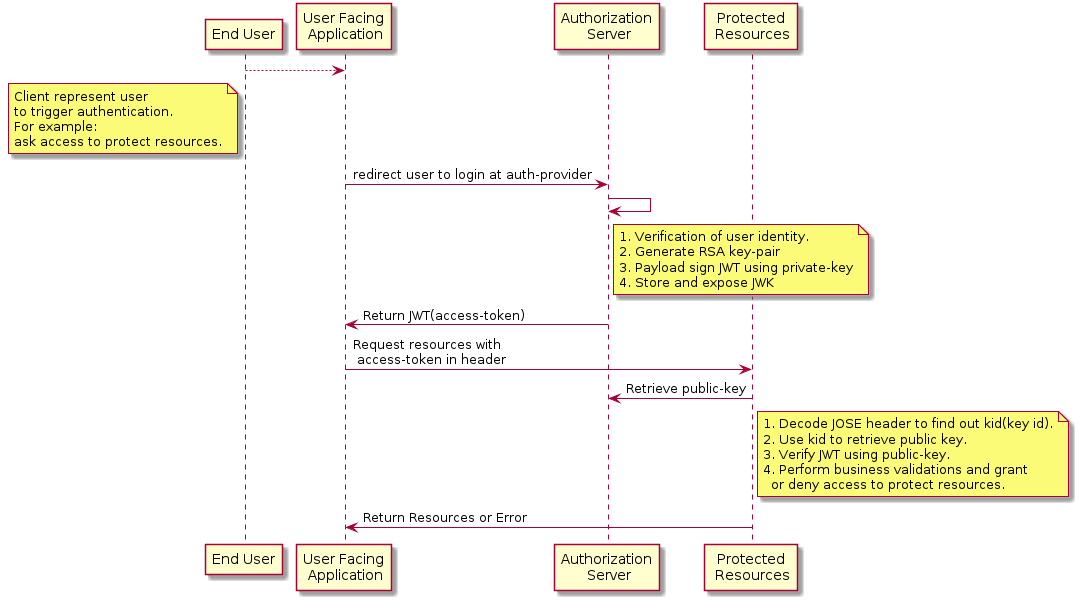

The diagram above was rendered by PlantUML. Its source (embedded in the PNG):
@startuml
participant "End User"									as User
participant "User Facing\n Application"	as Client
participant "Authorization\n Server"		as oidc
participant "Protected\n Resources"			as API

User --> Client
note left of User
  Client represent user
  to trigger authentication.
  For example: 
  ask access to protect resources.
end note

Client -> oidc: redirect user to login at auth-provider
oidc -> oidc
note right of oidc
  1. Verification of user identity.
  2. Generate RSA key-pair
  3. Payload sign JWT using private-key
  4. Store and expose JWK
end note	

oidc -> Client: Return JWT(access-token)
Client -> API: Request resources with\n access-token in header
API -> oidc: Retrieve public-key
note right of API
  1. Decode JOSE header to find out kid(key id).
  2. Use kid to retrieve public key.
  3. Verify JWT using public-key.
  4. Perform business validations and grant 
    or deny access to protect resources.
end note	

API -> Client: Return Resources or Error
@enduml